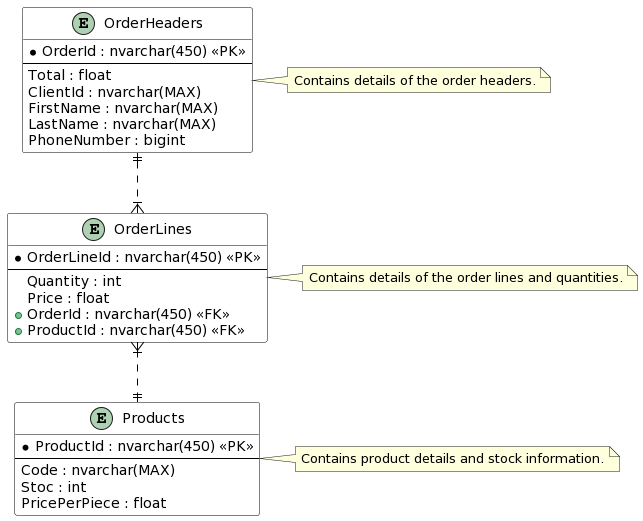

The diagram above was rendered by PlantUML. Its source (embedded in the PNG):
@startuml
' Define styles
skinparam class {
    BackgroundColor White
    BorderColor Black
    ArrowColor Black
}

' Define entities
entity "OrderHeaders" as OrderHeaders {
    * OrderId : nvarchar(450) <<PK>>
    --
    Total : float
    ClientId : nvarchar(MAX)
    FirstName : nvarchar(MAX)
    LastName : nvarchar(MAX)
    PhoneNumber : bigint
}

entity "OrderLines" as OrderLines {
    * OrderLineId : nvarchar(450) <<PK>>
    --
    Quantity : int
    Price : float
    + OrderId : nvarchar(450) <<FK>>
    + ProductId : nvarchar(450) <<FK>>
}

entity "Products" as Products {
    * ProductId : nvarchar(450) <<PK>>
    --
    Code : nvarchar(MAX)
    Stoc : int
    PricePerPiece : float
}

' Define relationships
OrderHeaders ||..|{ OrderLines
OrderLines }|..|| Products

' Add some notes
note right of OrderHeaders : Contains details of the order headers.
note right of OrderLines : Contains details of the order lines and quantities.
note right of Products : Contains product details and stock information.
@enduml